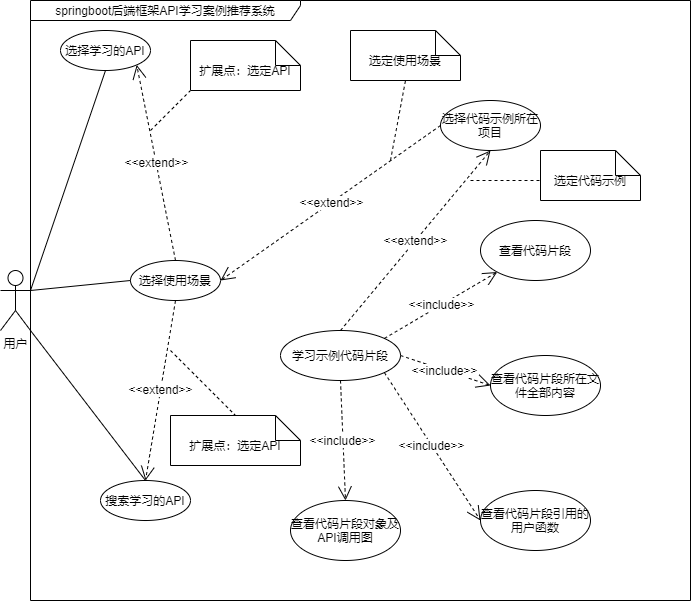

The diagram above was exported from draw.io. Its source (the exported page's mxGraphModel, read from the mxfile embedded in the PNG):
<mxGraphModel dx="1577" dy="523" grid="1" gridSize="10" guides="1" tooltips="1" connect="1" arrows="1" fold="1" page="1" pageScale="1" pageWidth="827" pageHeight="1169" math="0" shadow="0">
  <root>
    <mxCell id="0" />
    <mxCell id="1" parent="0" />
    <mxCell id="imNoXF6zQ-B-bv5h1FQ7-1" value="选择学习的API" style="ellipse;whiteSpace=wrap;html=1;" vertex="1" parent="1">
      <mxGeometry x="90" y="30" width="90" height="40" as="geometry" />
    </mxCell>
    <mxCell id="imNoXF6zQ-B-bv5h1FQ7-2" value="搜索学习的API" style="ellipse;whiteSpace=wrap;html=1;" vertex="1" parent="1">
      <mxGeometry x="130" y="480" width="90" height="40" as="geometry" />
    </mxCell>
    <mxCell id="imNoXF6zQ-B-bv5h1FQ7-3" value="选择使用场景" style="ellipse;whiteSpace=wrap;html=1;" vertex="1" parent="1">
      <mxGeometry x="160" y="260" width="90" height="40" as="geometry" />
    </mxCell>
    <mxCell id="imNoXF6zQ-B-bv5h1FQ7-4" value="&lt;font style=&quot;font-size: 9px&quot;&gt;选择代码示例所在项目&lt;/font&gt;" style="ellipse;whiteSpace=wrap;html=1;" vertex="1" parent="1">
      <mxGeometry x="470" y="100" width="100" height="50" as="geometry" />
    </mxCell>
    <mxCell id="imNoXF6zQ-B-bv5h1FQ7-5" value="查看代码片段" style="ellipse;whiteSpace=wrap;html=1;" vertex="1" parent="1">
      <mxGeometry x="510" y="220" width="110" height="60" as="geometry" />
    </mxCell>
    <mxCell id="imNoXF6zQ-B-bv5h1FQ7-6" value="学习示例代码片段" style="ellipse;whiteSpace=wrap;html=1;" vertex="1" parent="1">
      <mxGeometry x="310" y="330" width="120" height="50" as="geometry" />
    </mxCell>
    <mxCell id="imNoXF6zQ-B-bv5h1FQ7-10" value="用户" style="shape=umlActor;verticalLabelPosition=bottom;verticalAlign=top;html=1;" vertex="1" parent="1">
      <mxGeometry x="30" y="270" width="30" height="60" as="geometry" />
    </mxCell>
    <mxCell id="imNoXF6zQ-B-bv5h1FQ7-13" value="" style="endArrow=none;html=1;exitX=1;exitY=0.3333333333333333;exitDx=0;exitDy=0;exitPerimeter=0;entryX=0.5;entryY=1;entryDx=0;entryDy=0;" edge="1" parent="1" source="imNoXF6zQ-B-bv5h1FQ7-10" target="imNoXF6zQ-B-bv5h1FQ7-1">
      <mxGeometry width="50" height="50" relative="1" as="geometry">
        <mxPoint x="90" y="140" as="sourcePoint" />
        <mxPoint x="140" y="90" as="targetPoint" />
      </mxGeometry>
    </mxCell>
    <mxCell id="imNoXF6zQ-B-bv5h1FQ7-14" value="" style="endArrow=none;html=1;entryX=0;entryY=0.5;entryDx=0;entryDy=0;exitX=1;exitY=0.3333333333333333;exitDx=0;exitDy=0;exitPerimeter=0;" edge="1" parent="1" source="imNoXF6zQ-B-bv5h1FQ7-10" target="imNoXF6zQ-B-bv5h1FQ7-3">
      <mxGeometry width="50" height="50" relative="1" as="geometry">
        <mxPoint x="50" y="120" as="sourcePoint" />
        <mxPoint x="100" y="120" as="targetPoint" />
      </mxGeometry>
    </mxCell>
    <mxCell id="imNoXF6zQ-B-bv5h1FQ7-15" value="" style="endArrow=none;html=1;exitX=1;exitY=1;exitDx=0;exitDy=0;exitPerimeter=0;entryX=0.5;entryY=0;entryDx=0;entryDy=0;" edge="1" parent="1" source="imNoXF6zQ-B-bv5h1FQ7-10" target="imNoXF6zQ-B-bv5h1FQ7-2">
      <mxGeometry width="50" height="50" relative="1" as="geometry">
        <mxPoint x="90" y="290" as="sourcePoint" />
        <mxPoint x="140" y="240" as="targetPoint" />
      </mxGeometry>
    </mxCell>
    <mxCell id="imNoXF6zQ-B-bv5h1FQ7-17" value="&amp;lt;&amp;lt;extend&amp;gt;&amp;gt;" style="endArrow=open;endSize=12;dashed=1;html=1;entryX=1;entryY=1;entryDx=0;entryDy=0;exitX=0.5;exitY=0;exitDx=0;exitDy=0;" edge="1" parent="1" source="imNoXF6zQ-B-bv5h1FQ7-3" target="imNoXF6zQ-B-bv5h1FQ7-1">
      <mxGeometry width="160" relative="1" as="geometry">
        <mxPoint x="130" y="100" as="sourcePoint" />
        <mxPoint x="290" y="100" as="targetPoint" />
      </mxGeometry>
    </mxCell>
    <mxCell id="imNoXF6zQ-B-bv5h1FQ7-19" value="&amp;lt;&amp;lt;extend&amp;gt;&amp;gt;" style="endArrow=open;endSize=12;dashed=1;html=1;exitX=0;exitY=0.5;exitDx=0;exitDy=0;entryX=1;entryY=0.5;entryDx=0;entryDy=0;" edge="1" parent="1" source="imNoXF6zQ-B-bv5h1FQ7-4" target="imNoXF6zQ-B-bv5h1FQ7-3">
      <mxGeometry width="160" relative="1" as="geometry">
        <mxPoint x="225" y="210" as="sourcePoint" />
        <mxPoint x="250" y="70" as="targetPoint" />
      </mxGeometry>
    </mxCell>
    <mxCell id="imNoXF6zQ-B-bv5h1FQ7-20" value="&amp;lt;&amp;lt;extend&amp;gt;&amp;gt;" style="endArrow=open;endSize=12;dashed=1;html=1;entryX=0.5;entryY=0;entryDx=0;entryDy=0;exitX=0.5;exitY=1;exitDx=0;exitDy=0;" edge="1" parent="1" source="imNoXF6zQ-B-bv5h1FQ7-3" target="imNoXF6zQ-B-bv5h1FQ7-2">
      <mxGeometry width="160" relative="1" as="geometry">
        <mxPoint x="235" y="220" as="sourcePoint" />
        <mxPoint x="186.81980515339467" y="84.14213562373095" as="targetPoint" />
      </mxGeometry>
    </mxCell>
    <mxCell id="imNoXF6zQ-B-bv5h1FQ7-23" value="&amp;lt;&amp;lt;extend&amp;gt;&amp;gt;" style="endArrow=open;endSize=12;dashed=1;html=1;exitX=0.5;exitY=0;exitDx=0;exitDy=0;entryX=0.5;entryY=1;entryDx=0;entryDy=0;" edge="1" parent="1" source="imNoXF6zQ-B-bv5h1FQ7-6" target="imNoXF6zQ-B-bv5h1FQ7-4">
      <mxGeometry width="160" relative="1" as="geometry">
        <mxPoint x="280" y="105" as="sourcePoint" />
        <mxPoint x="260.00000000000136" y="190" as="targetPoint" />
      </mxGeometry>
    </mxCell>
    <mxCell id="imNoXF6zQ-B-bv5h1FQ7-24" value="查看代码片段所在文件全部内容" style="ellipse;whiteSpace=wrap;html=1;" vertex="1" parent="1">
      <mxGeometry x="520" y="355" width="110" height="60" as="geometry" />
    </mxCell>
    <mxCell id="imNoXF6zQ-B-bv5h1FQ7-25" value="查看代码片段引用的用户函数" style="ellipse;whiteSpace=wrap;html=1;" vertex="1" parent="1">
      <mxGeometry x="510" y="490" width="110" height="60" as="geometry" />
    </mxCell>
    <mxCell id="imNoXF6zQ-B-bv5h1FQ7-26" value="&amp;lt;&amp;lt;include&amp;gt;&amp;gt;" style="endArrow=open;endSize=12;dashed=1;html=1;entryX=0;entryY=1;entryDx=0;entryDy=0;exitX=1;exitY=0;exitDx=0;exitDy=0;" edge="1" parent="1" source="imNoXF6zQ-B-bv5h1FQ7-6" target="imNoXF6zQ-B-bv5h1FQ7-5">
      <mxGeometry width="160" relative="1" as="geometry">
        <mxPoint x="100" y="230" as="sourcePoint" />
        <mxPoint x="260" y="230" as="targetPoint" />
      </mxGeometry>
    </mxCell>
    <mxCell id="imNoXF6zQ-B-bv5h1FQ7-27" value="&amp;lt;&amp;lt;include&amp;gt;&amp;gt;" style="endArrow=open;endSize=12;dashed=1;html=1;entryX=0;entryY=0.5;entryDx=0;entryDy=0;exitX=1;exitY=0.5;exitDx=0;exitDy=0;" edge="1" parent="1" source="imNoXF6zQ-B-bv5h1FQ7-6" target="imNoXF6zQ-B-bv5h1FQ7-24">
      <mxGeometry width="160" relative="1" as="geometry">
        <mxPoint x="332.42640687119297" y="267.3223304703364" as="sourcePoint" />
        <mxPoint x="385.1091270347399" y="191.21320343559643" as="targetPoint" />
      </mxGeometry>
    </mxCell>
    <mxCell id="imNoXF6zQ-B-bv5h1FQ7-28" value="&amp;lt;&amp;lt;include&amp;gt;&amp;gt;" style="endArrow=open;endSize=12;dashed=1;html=1;entryX=0;entryY=0.5;entryDx=0;entryDy=0;exitX=1;exitY=1;exitDx=0;exitDy=0;" edge="1" parent="1" source="imNoXF6zQ-B-bv5h1FQ7-6" target="imNoXF6zQ-B-bv5h1FQ7-25">
      <mxGeometry width="160" relative="1" as="geometry">
        <mxPoint x="342.42640687119297" y="277.3223304703364" as="sourcePoint" />
        <mxPoint x="395.1091270347399" y="201.21320343559643" as="targetPoint" />
      </mxGeometry>
    </mxCell>
    <mxCell id="imNoXF6zQ-B-bv5h1FQ7-33" value="查看代码片段对象及API调用图" style="ellipse;whiteSpace=wrap;html=1;" vertex="1" parent="1">
      <mxGeometry x="320" y="500" width="110" height="60" as="geometry" />
    </mxCell>
    <mxCell id="imNoXF6zQ-B-bv5h1FQ7-34" value="&amp;lt;&amp;lt;include&amp;gt;&amp;gt;" style="endArrow=open;endSize=12;dashed=1;html=1;entryX=0.5;entryY=0;entryDx=0;entryDy=0;exitX=0.5;exitY=1;exitDx=0;exitDy=0;" edge="1" parent="1" source="imNoXF6zQ-B-bv5h1FQ7-6" target="imNoXF6zQ-B-bv5h1FQ7-33">
      <mxGeometry width="160" relative="1" as="geometry">
        <mxPoint x="422.42640687119297" y="382.6776695296636" as="sourcePoint" />
        <mxPoint x="520" y="530.0000000000001" as="targetPoint" />
      </mxGeometry>
    </mxCell>
    <mxCell id="imNoXF6zQ-B-bv5h1FQ7-38" value="" style="endArrow=none;dashed=1;html=1;" edge="1" parent="1">
      <mxGeometry width="50" height="50" relative="1" as="geometry">
        <mxPoint x="180" y="130" as="sourcePoint" />
        <mxPoint x="220" y="90" as="targetPoint" />
      </mxGeometry>
    </mxCell>
    <mxCell id="imNoXF6zQ-B-bv5h1FQ7-39" value="" style="endArrow=none;dashed=1;html=1;entryX=0.5;entryY=1;entryDx=0;entryDy=0;entryPerimeter=0;" edge="1" parent="1" target="imNoXF6zQ-B-bv5h1FQ7-47">
      <mxGeometry width="50" height="50" relative="1" as="geometry">
        <mxPoint x="420" y="160" as="sourcePoint" />
        <mxPoint x="380" y="70" as="targetPoint" />
      </mxGeometry>
    </mxCell>
    <mxCell id="imNoXF6zQ-B-bv5h1FQ7-40" value="" style="endArrow=none;dashed=1;html=1;entryX=0.5;entryY=0;entryDx=0;entryDy=0;entryPerimeter=0;" edge="1" parent="1" target="imNoXF6zQ-B-bv5h1FQ7-44">
      <mxGeometry width="50" height="50" relative="1" as="geometry">
        <mxPoint x="200" y="350" as="sourcePoint" />
        <mxPoint x="230" y="360" as="targetPoint" />
      </mxGeometry>
    </mxCell>
    <mxCell id="imNoXF6zQ-B-bv5h1FQ7-41" value="" style="endArrow=none;dashed=1;html=1;" edge="1" parent="1">
      <mxGeometry width="50" height="50" relative="1" as="geometry">
        <mxPoint x="500" y="180" as="sourcePoint" />
        <mxPoint x="574" y="180" as="targetPoint" />
      </mxGeometry>
    </mxCell>
    <mxCell id="imNoXF6zQ-B-bv5h1FQ7-43" value="扩展点：选定API" style="shape=note2;boundedLbl=1;whiteSpace=wrap;html=1;size=25;verticalAlign=top;align=center;" vertex="1" parent="1">
      <mxGeometry x="220" y="40" width="110" height="50" as="geometry" />
    </mxCell>
    <mxCell id="imNoXF6zQ-B-bv5h1FQ7-44" value="扩展点：选定API" style="shape=note2;boundedLbl=1;whiteSpace=wrap;html=1;size=25;verticalAlign=top;align=center;" vertex="1" parent="1">
      <mxGeometry x="200" y="415" width="130" height="50" as="geometry" />
    </mxCell>
    <mxCell id="imNoXF6zQ-B-bv5h1FQ7-47" value="选定使用场景" style="shape=note2;boundedLbl=1;whiteSpace=wrap;html=1;size=25;verticalAlign=top;align=center;" vertex="1" parent="1">
      <mxGeometry x="380" y="30" width="110" height="50" as="geometry" />
    </mxCell>
    <mxCell id="imNoXF6zQ-B-bv5h1FQ7-48" value="选定代码示例" style="shape=note2;boundedLbl=1;whiteSpace=wrap;html=1;size=25;verticalAlign=top;align=center;" vertex="1" parent="1">
      <mxGeometry x="570" y="150" width="100" height="50" as="geometry" />
    </mxCell>
    <mxCell id="imNoXF6zQ-B-bv5h1FQ7-49" value="springboot后端框架API学习案例推荐系统" style="shape=umlFrame;whiteSpace=wrap;html=1;width=270;height=20;" vertex="1" parent="1">
      <mxGeometry x="60" width="660" height="600" as="geometry" />
    </mxCell>
  </root>
</mxGraphModel>